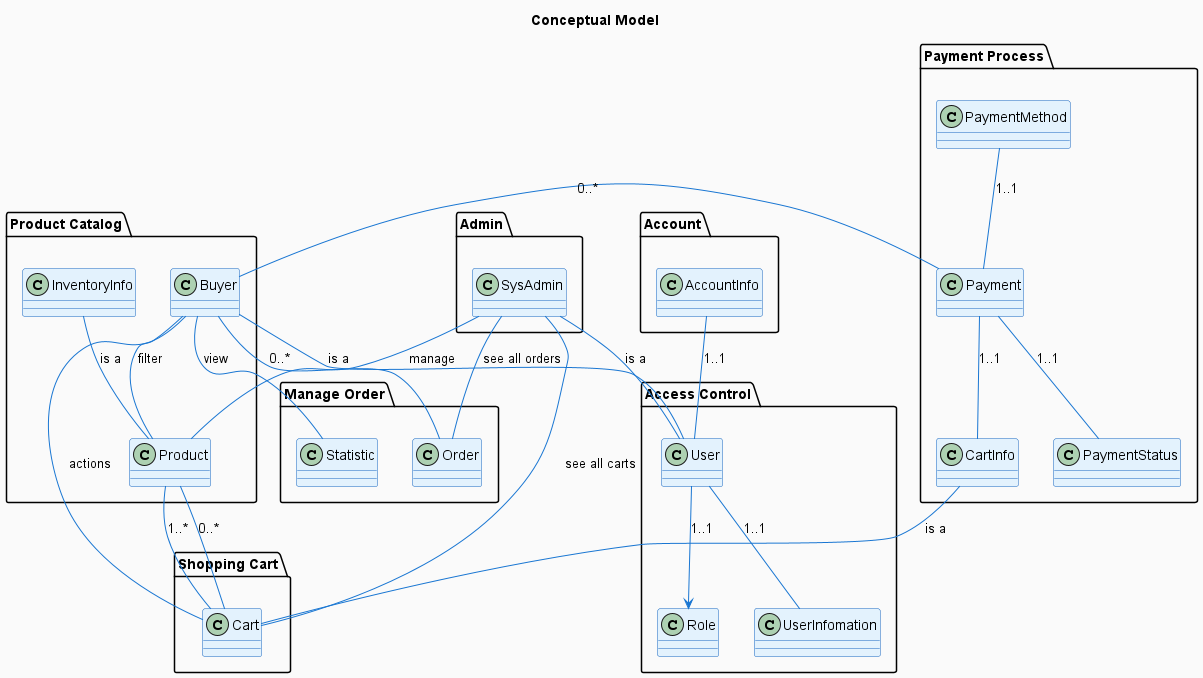

The diagram above was rendered by PlantUML. Its source (embedded in the PNG):
@startuml ConceptualModel
title Conceptual Model

skinparam backgroundColor #FAFAFA
skinparam class {
  BackgroundColor #E3F2FD
  ArrowColor #1976D2
  BorderColor #1565C0
  FontSize 14
}

' Sắp xếp các package theo nhóm chức năng
package "Admin" {
  class SysAdmin
}

package "Product Catalog" {
  class InventoryInfo
  class Product 
  class Buyer
}

package "Shopping Cart" {
  class Cart
}

package "Access Control" {
  class User
  class UserInfomation
  class Role
}

package Account {
  class AccountInfo
}

package "Payment Process" {
  class PaymentMethod
  class Payment
  class PaymentStatus
  class CartInfo
}

package "Manage Order" {
  class Order
  class Statistic
}

' Các mối quan hệ giữ nguyên hoặc chỉnh lại cho dễ nhìn
InventoryInfo -- Product : is a
Buyer -- Product : filter
SysAdmin -- Product: manage
Product -- Cart : 1..*
Cart -- Product : 0..*
Buyer -- Cart : actions
SysAdmin -- Cart : see all carts
User -- UserInfomation : 1..1
User --> Role : 1..1
AccountInfo -- User : 1..1
PaymentMethod -- Payment : 1..1
Payment -- PaymentStatus : 1..1
Payment -- CartInfo : 1..1
Buyer -- Payment : 0..*
CartInfo -- Cart: is a
Buyer -- Order : 0..*
SysAdmin -- Order: see all orders
Buyer -- User: is a
SysAdmin -- User: is a
Buyer -- Statistic: view
@enduml